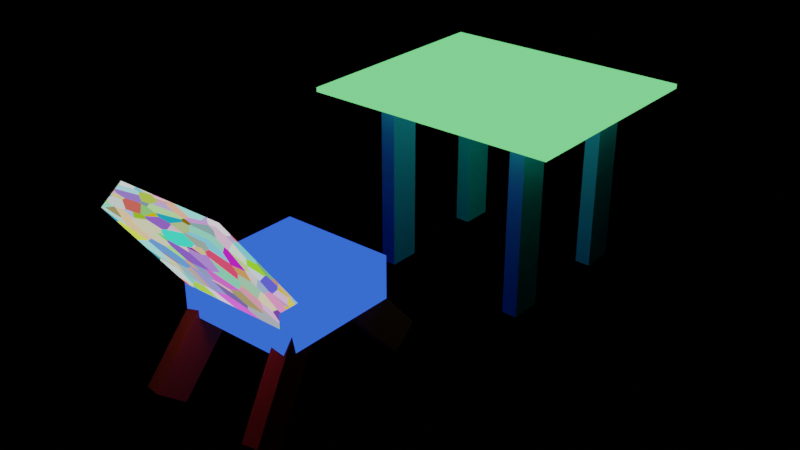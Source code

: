 # Source: stol.blend  (saved by Blender 2.90.8; exported with 4.5.12 LTS)
import bpy
from mathutils import Matrix  # noqa: F401  (used for matrix-valued properties, if any)

bpy.ops.wm.read_factory_settings(use_empty=True)
scene = bpy.context.scene
scene.name = 'Scene'

# ---- collections
col_collection = bpy.data.collections.new('Collection'); scene.collection.children.link(col_collection)

# ---- materials (node trees are filled in below, after node groups)
mat_material = bpy.data.materials.new('Material')
mat_material.alpha_threshold = 0.0
mat_material.use_transparent_shadow = False
mat_material.line_color = (0.0, 0.0, 0.0, 1.0)
mat_material_001 = bpy.data.materials.new('Material.001')
mat_material_001.alpha_threshold = 0.0
mat_material_001.use_transparent_shadow = False
mat_material_001.line_color = (0.0, 0.0, 0.0, 1.0)
mat_material_002 = bpy.data.materials.new('Material.002')
mat_material_002.alpha_threshold = 0.0
mat_material_002.use_transparent_shadow = False
mat_material_002.line_color = (0.0, 0.0, 0.0, 1.0)
mat_material_003 = bpy.data.materials.new('Material.003')
mat_material_003.alpha_threshold = 0.0
mat_material_003.use_transparent_shadow = False
mat_material_003.line_color = (0.0, 0.0, 0.0, 1.0)
mat_material_004 = bpy.data.materials.new('Material.004')
mat_material_004.alpha_threshold = 0.0
mat_material_004.use_transparent_shadow = False
mat_material_004.line_color = (0.0, 0.0, 0.0, 1.0)
mat_material_005 = bpy.data.materials.new('Material.005')
mat_material_005.alpha_threshold = 0.0
mat_material_005.use_transparent_shadow = False
mat_material_005.line_color = (0.0, 0.0, 0.0, 1.0)
mat_material_006 = bpy.data.materials.new('Material.006')
mat_material_006.alpha_threshold = 0.0
mat_material_006.use_transparent_shadow = False
mat_material_006.line_color = (0.0, 0.0, 0.0, 1.0)
mat_material_007 = bpy.data.materials.new('Material.007')
mat_material_007.alpha_threshold = 0.0
mat_material_007.use_transparent_shadow = False
mat_material_007.line_color = (0.0, 0.0, 0.0, 1.0)
mat_material_008 = bpy.data.materials.new('Material.008')
mat_material_008.alpha_threshold = 0.0
mat_material_008.use_transparent_shadow = False
mat_material_008.line_color = (0.0, 0.0, 0.0, 1.0)
mat_material_009 = bpy.data.materials.new('Material.009')
mat_material_009.alpha_threshold = 0.0
mat_material_009.use_transparent_shadow = False
mat_material_009.line_color = (0.0, 0.0, 0.0, 1.0)
mat_material_010 = bpy.data.materials.new('Material.010')
mat_material_010.alpha_threshold = 0.0
mat_material_010.use_transparent_shadow = False
mat_material_010.line_color = (0.0, 0.0, 0.0, 1.0)

# ---- material node trees
mat_material.use_nodes = True; mat_material.node_tree.nodes.clear()
_N = mat_material.node_tree.nodes; _L = mat_material.node_tree.links
n0 = _N.new('ShaderNodeOutputMaterial'); n0.name = 'Material Output'; n0.location = (300, 300)
n1 = _N.new('ShaderNodeBsdfPrincipled'); n1.name = 'Principled BSDF'; n1.location = (10, 300)
n1.distribution = 'GGX'
n1.subsurface_method = 'BURLEY'
n1.inputs[0].default_value = (0.01093, 0.3036, 0.8, 1.0)
n1.inputs[2].default_value = 0.4
n1.inputs[3].default_value = 1.45
n1.inputs[27].default_value = (0.0, 0.0, 0.0, 1.0)
n1.inputs[28].default_value = 1.0
_L.new(n1.outputs[0], n0.inputs[0])
n0.is_active_output = True
mat_material_001.use_nodes = True; mat_material_001.node_tree.nodes.clear()
_N = mat_material_001.node_tree.nodes; _L = mat_material_001.node_tree.links
n0 = _N.new('ShaderNodeOutputMaterial'); n0.name = 'Material Output'; n0.location = (300, 300)
n1 = _N.new('ShaderNodeBsdfPrincipled'); n1.name = 'Principled BSDF'; n1.location = (10, 300)
n1.distribution = 'GGX'
n1.subsurface_method = 'BURLEY'
n1.inputs[0].default_value = (0.02671, 0.245, 0.8, 1.0)
n1.inputs[2].default_value = 0.4
n1.inputs[3].default_value = 1.45
n1.inputs[27].default_value = (0.0, 0.0, 0.0, 1.0)
n1.inputs[28].default_value = 1.0
_L.new(n1.outputs[0], n0.inputs[0])
n0.is_active_output = True
mat_material_002.use_nodes = True; mat_material_002.node_tree.nodes.clear()
_N = mat_material_002.node_tree.nodes; _L = mat_material_002.node_tree.links
n0 = _N.new('ShaderNodeOutputMaterial'); n0.name = 'Material Output'; n0.location = (300, 300)
n1 = _N.new('ShaderNodeBsdfPrincipled'); n1.name = 'Principled BSDF'; n1.location = (10, 300)
n1.distribution = 'GGX'
n1.subsurface_method = 'BURLEY'
n1.inputs[0].default_value = (0.03051, 0.2552, 0.8, 1.0)
n1.inputs[2].default_value = 0.4
n1.inputs[3].default_value = 1.45
n1.inputs[27].default_value = (0.0, 0.0, 0.0, 1.0)
n1.inputs[28].default_value = 1.0
_L.new(n1.outputs[0], n0.inputs[0])
n0.is_active_output = True
mat_material_003.use_nodes = True; mat_material_003.node_tree.nodes.clear()
_N = mat_material_003.node_tree.nodes; _L = mat_material_003.node_tree.links
n0 = _N.new('ShaderNodeOutputMaterial'); n0.name = 'Material Output'; n0.location = (300, 300)
n1 = _N.new('ShaderNodeBsdfPrincipled'); n1.name = 'Principled BSDF'; n1.location = (10, 300)
n1.distribution = 'GGX'
n1.subsurface_method = 'BURLEY'
n1.inputs[0].default_value = (0.008044, 0.3274, 0.8, 1.0)
n1.inputs[2].default_value = 0.4
n1.inputs[3].default_value = 1.45
n1.inputs[27].default_value = (0.0, 0.0, 0.0, 1.0)
n1.inputs[28].default_value = 1.0
_L.new(n1.outputs[0], n0.inputs[0])
n0.is_active_output = True
mat_material_004.use_nodes = True; mat_material_004.node_tree.nodes.clear()
_N = mat_material_004.node_tree.nodes; _L = mat_material_004.node_tree.links
n0 = _N.new('ShaderNodeOutputMaterial'); n0.name = 'Material Output'; n0.location = (300, 300)
n1 = _N.new('ShaderNodeBackground'); n1.name = 'Фон'; n1.location = (10, 300)
n2 = _N.new('ShaderNodeTexVoronoi'); n2.name = 'Текстура Вороного'; n2.location = (-190, 275)
_L.new(n1.outputs[0], n0.inputs[0])
_L.new(n2.outputs[1], n1.inputs[0])
n0.is_active_output = True
mat_material_005.use_nodes = True; mat_material_005.node_tree.nodes.clear()
_N = mat_material_005.node_tree.nodes; _L = mat_material_005.node_tree.links
n0 = _N.new('ShaderNodeOutputMaterial'); n0.name = 'Material Output'; n0.location = (300, 300)
n1 = _N.new('ShaderNodeBsdfPrincipled'); n1.name = 'Principled BSDF'; n1.location = (10, 300)
n1.distribution = 'GGX'
n1.subsurface_method = 'BURLEY'
n1.inputs[0].default_value = (0.8, 0.01997, 0.04007, 1.0)
n1.inputs[2].default_value = 0.4
n1.inputs[3].default_value = 1.45
n1.inputs[27].default_value = (0.0, 0.0, 0.0, 1.0)
n1.inputs[28].default_value = 1.0
_L.new(n1.outputs[0], n0.inputs[0])
n0.is_active_output = True
mat_material_006.use_nodes = True; mat_material_006.node_tree.nodes.clear()
_N = mat_material_006.node_tree.nodes; _L = mat_material_006.node_tree.links
n0 = _N.new('ShaderNodeOutputMaterial'); n0.name = 'Material Output'; n0.location = (300, 300)
n1 = _N.new('ShaderNodeBsdfPrincipled'); n1.name = 'Principled BSDF'; n1.location = (10, 300)
n1.distribution = 'GGX'
n1.subsurface_method = 'BURLEY'
n1.inputs[0].default_value = (0.8, 0.08295, 0.05441, 1.0)
n1.inputs[2].default_value = 0.4
n1.inputs[3].default_value = 1.45
n1.inputs[27].default_value = (0.0, 0.0, 0.0, 1.0)
n1.inputs[28].default_value = 1.0
_L.new(n1.outputs[0], n0.inputs[0])
n0.is_active_output = True
mat_material_007.use_nodes = True; mat_material_007.node_tree.nodes.clear()
_N = mat_material_007.node_tree.nodes; _L = mat_material_007.node_tree.links
n0 = _N.new('ShaderNodeOutputMaterial'); n0.name = 'Material Output'; n0.location = (300, 300)
n1 = _N.new('ShaderNodeBsdfPrincipled'); n1.name = 'Principled BSDF'; n1.location = (10, 300)
n1.distribution = 'GGX'
n1.subsurface_method = 'BURLEY'
n1.inputs[0].default_value = (0.8, 0.05539, 0.03334, 1.0)
n1.inputs[2].default_value = 0.4
n1.inputs[3].default_value = 1.45
n1.inputs[27].default_value = (0.0, 0.0, 0.0, 1.0)
n1.inputs[28].default_value = 1.0
_L.new(n1.outputs[0], n0.inputs[0])
n0.is_active_output = True
mat_material_008.use_nodes = True; mat_material_008.node_tree.nodes.clear()
_N = mat_material_008.node_tree.nodes; _L = mat_material_008.node_tree.links
n0 = _N.new('ShaderNodeOutputMaterial'); n0.name = 'Material Output'; n0.location = (300, 300)
n1 = _N.new('ShaderNodeBsdfPrincipled'); n1.name = 'Principled BSDF'; n1.location = (10, 300)
n1.distribution = 'GGX'
n1.subsurface_method = 'BURLEY'
n1.inputs[0].default_value = (0.8, 0.03852, 0.0311, 1.0)
n1.inputs[2].default_value = 0.4
n1.inputs[3].default_value = 1.45
n1.inputs[27].default_value = (0.0, 0.0, 0.0, 1.0)
n1.inputs[28].default_value = 1.0
_L.new(n1.outputs[0], n0.inputs[0])
n0.is_active_output = True
mat_material_009.use_nodes = True; mat_material_009.node_tree.nodes.clear()
_N = mat_material_009.node_tree.nodes; _L = mat_material_009.node_tree.links
n0 = _N.new('ShaderNodeOutputMaterial'); n0.name = 'Material Output'; n0.location = (300, 300)
n1 = _N.new('ShaderNodeBackground'); n1.name = 'Фон'; n1.location = (10, 300)
n1.inputs[0].default_value = (0.03493, 0.1259, 1.0, 1.0)
n2 = _N.new('ShaderNodeTexVoronoi'); n2.name = 'Текстура Вороного'; n2.location = (-190, 275)
_L.new(n1.outputs[0], n0.inputs[0])
n0.is_active_output = True
mat_material_010.use_nodes = True; mat_material_010.node_tree.nodes.clear()
_N = mat_material_010.node_tree.nodes; _L = mat_material_010.node_tree.links
n0 = _N.new('ShaderNodeOutputMaterial'); n0.name = 'Material Output'; n0.location = (300, 300)
n1 = _N.new('ShaderNodeBackground'); n1.name = 'Фон'; n1.location = (10, 300)
n1.inputs[0].default_value = (0.1987, 1.0, 0.2756, 1.0)
_L.new(n1.outputs[0], n0.inputs[0])
n0.is_active_output = True

# ---- world
world_world = bpy.data.worlds.new('World'); scene.world = world_world
world_world.use_nodes = True; world_world.node_tree.nodes.clear()
_N = world_world.node_tree.nodes; _L = world_world.node_tree.links
n0 = _N.new('ShaderNodeOutputWorld'); n0.name = 'World Output'; n0.location = (300, 300)
n1 = _N.new('ShaderNodeBsdfToon'); n1.name = 'Toon BSDF'; n1.location = (10, 300)
n1.inputs[0].default_value = (1.0, 1.0, 1.0, 1.0)
n2 = _N.new('ShaderNodeBackground'); n2.name = 'Фон'; n2.location = (110, 275)
_L.new(n1.outputs[0], n0.inputs[0])
_L.new(n2.outputs[0], n0.inputs[1])
n0.is_active_output = True
world_world.use_eevee_finite_volume = True
world_world.color = (0.05088, 0.05088, 0.05088)
world_world.use_sun_shadow = False
world_world.sun_shadow_jitter_overblur = 0.0

# ---- meshes
me_cube = bpy.data.meshes.new('Cube')
me_cube.from_pydata([(1.0, 1.0, 1.0), (1.0, 1.0, -1.0), (1.0, -1.0, 1.0), (1.0, -1.0, -1.0), (-1.0, 1.0, 1.0), (-1.0, 1.0, -1.0), (-1.0, -1.0, 1.0), (-1.0, -1.0, -1.0)], [], [(0, 4, 6, 2), (3, 2, 6, 7), (7, 6, 4, 5), (5, 1, 3, 7), (1, 0, 2, 3), (5, 4, 0, 1)])
_uv = me_cube.uv_layers.new(name='UVMap')
_uv.uv.foreach_set('vector', [0.625, 0.5, 0.875, 0.5, 0.875, 0.75, 0.625, 0.75, 0.375, 0.75, 0.625, 0.75, 0.625, 1.0, 0.375, 1.0, 0.375, 0.0, 0.625, 0.0, 0.625, 0.25, 0.375, 0.25, 0.125, 0.5, 0.375, 0.5, 0.375, 0.75, 0.125, 0.75, 0.375, 0.5, 0.625, 0.5, 0.625, 0.75, 0.375, 0.75, 0.375, 0.25, 0.625, 0.25, 0.625, 0.5, 0.375, 0.5])
me_cube.materials.append(mat_material)
me_cube.use_remesh_preserve_volume = False
me_cube.use_remesh_preserve_attributes = False
me_cube.use_mirror_vertex_groups = False
me_cube.update()
me_cube_001 = bpy.data.meshes.new('Cube.001')
me_cube_001.from_pydata([(1.0, 1.0, 1.0), (1.0, 1.0, -1.0), (1.0, -1.0, 1.0), (1.0, -1.0, -1.0), (-1.0, 1.0, 1.0), (-1.0, 1.0, -1.0), (-1.0, -1.0, 1.0), (-1.0, -1.0, -1.0)], [], [(0, 4, 6, 2), (3, 2, 6, 7), (7, 6, 4, 5), (5, 1, 3, 7), (1, 0, 2, 3), (5, 4, 0, 1)])
_uv = me_cube_001.uv_layers.new(name='UVMap')
_uv.uv.foreach_set('vector', [0.625, 0.5, 0.875, 0.5, 0.875, 0.75, 0.625, 0.75, 0.375, 0.75, 0.625, 0.75, 0.625, 1.0, 0.375, 1.0, 0.375, 0.0, 0.625, 0.0, 0.625, 0.25, 0.375, 0.25, 0.125, 0.5, 0.375, 0.5, 0.375, 0.75, 0.125, 0.75, 0.375, 0.5, 0.625, 0.5, 0.625, 0.75, 0.375, 0.75, 0.375, 0.25, 0.625, 0.25, 0.625, 0.5, 0.375, 0.5])
me_cube_001.materials.append(mat_material_001)
me_cube_001.use_remesh_preserve_volume = False
me_cube_001.use_remesh_preserve_attributes = False
me_cube_001.use_mirror_vertex_groups = False
me_cube_001.update()
me_cube_002 = bpy.data.meshes.new('Cube.002')
me_cube_002.from_pydata([(1.0, 1.0, 1.0), (1.0, 1.0, -1.0), (1.0, -1.0, 1.0), (1.0, -1.0, -1.0), (-1.0, 1.0, 1.0), (-1.0, 1.0, -1.0), (-1.0, -1.0, 1.0), (-1.0, -1.0, -1.0)], [], [(0, 4, 6, 2), (3, 2, 6, 7), (7, 6, 4, 5), (5, 1, 3, 7), (1, 0, 2, 3), (5, 4, 0, 1)])
_uv = me_cube_002.uv_layers.new(name='UVMap')
_uv.uv.foreach_set('vector', [0.625, 0.5, 0.875, 0.5, 0.875, 0.75, 0.625, 0.75, 0.375, 0.75, 0.625, 0.75, 0.625, 1.0, 0.375, 1.0, 0.375, 0.0, 0.625, 0.0, 0.625, 0.25, 0.375, 0.25, 0.125, 0.5, 0.375, 0.5, 0.375, 0.75, 0.125, 0.75, 0.375, 0.5, 0.625, 0.5, 0.625, 0.75, 0.375, 0.75, 0.375, 0.25, 0.625, 0.25, 0.625, 0.5, 0.375, 0.5])
me_cube_002.materials.append(mat_material_002)
me_cube_002.use_remesh_preserve_volume = False
me_cube_002.use_remesh_preserve_attributes = False
me_cube_002.use_mirror_vertex_groups = False
me_cube_002.update()
me_cube_003 = bpy.data.meshes.new('Cube.003')
me_cube_003.from_pydata([(1.0, 1.0, 1.0), (1.0, 1.0, -1.0), (1.0, -1.0, 1.0), (1.0, -1.0, -1.0), (-1.0, 1.0, 1.0), (-1.0, 1.0, -1.0), (-1.0, -1.0, 1.0), (-1.0, -1.0, -1.0)], [], [(0, 4, 6, 2), (3, 2, 6, 7), (7, 6, 4, 5), (5, 1, 3, 7), (1, 0, 2, 3), (5, 4, 0, 1)])
_uv = me_cube_003.uv_layers.new(name='UVMap')
_uv.uv.foreach_set('vector', [0.625, 0.5, 0.875, 0.5, 0.875, 0.75, 0.625, 0.75, 0.375, 0.75, 0.625, 0.75, 0.625, 1.0, 0.375, 1.0, 0.375, 0.0, 0.625, 0.0, 0.625, 0.25, 0.375, 0.25, 0.125, 0.5, 0.375, 0.5, 0.375, 0.75, 0.125, 0.75, 0.375, 0.5, 0.625, 0.5, 0.625, 0.75, 0.375, 0.75, 0.375, 0.25, 0.625, 0.25, 0.625, 0.5, 0.375, 0.5])
me_cube_003.materials.append(mat_material_003)
me_cube_003.use_remesh_preserve_volume = False
me_cube_003.use_remesh_preserve_attributes = False
me_cube_003.use_mirror_vertex_groups = False
me_cube_003.update()
me_cube_004 = bpy.data.meshes.new('Cube.004')
me_cube_004.from_pydata([(1.0, 1.0, 1.0), (1.0, 1.0, -1.0), (1.0, -1.0, 1.0), (1.0, -1.0, -1.0), (-1.0, 1.0, 1.0), (-1.0, 1.0, -1.0), (-1.0, -1.0, 1.0), (-1.0, -1.0, -1.0)], [], [(0, 4, 6, 2), (3, 2, 6, 7), (7, 6, 4, 5), (5, 1, 3, 7), (1, 0, 2, 3), (5, 4, 0, 1)])
_uv = me_cube_004.uv_layers.new(name='UVMap')
_uv.uv.foreach_set('vector', [0.625, 0.5, 0.875, 0.5, 0.875, 0.75, 0.625, 0.75, 0.375, 0.75, 0.625, 0.75, 0.625, 1.0, 0.375, 1.0, 0.375, 0.0, 0.625, 0.0, 0.625, 0.25, 0.375, 0.25, 0.125, 0.5, 0.375, 0.5, 0.375, 0.75, 0.125, 0.75, 0.375, 0.5, 0.625, 0.5, 0.625, 0.75, 0.375, 0.75, 0.375, 0.25, 0.625, 0.25, 0.625, 0.5, 0.375, 0.5])
me_cube_004.materials.append(mat_material_004)
me_cube_004.use_remesh_preserve_volume = False
me_cube_004.use_remesh_preserve_attributes = False
me_cube_004.use_mirror_vertex_groups = False
me_cube_004.update()
me_cube_005 = bpy.data.meshes.new('Cube.005')
me_cube_005.from_pydata([(1.0, 1.0, 1.0), (1.0, 1.0, -1.0), (1.0, -1.0, 1.0), (1.0, -1.0, -1.0), (-1.0, 1.0, 1.0), (-1.0, 1.0, -1.0), (-1.0, -1.0, 1.0), (-1.0, -1.0, -1.0)], [], [(0, 4, 6, 2), (3, 2, 6, 7), (7, 6, 4, 5), (5, 1, 3, 7), (1, 0, 2, 3), (5, 4, 0, 1)])
_uv = me_cube_005.uv_layers.new(name='UVMap')
_uv.uv.foreach_set('vector', [0.625, 0.5, 0.875, 0.5, 0.875, 0.75, 0.625, 0.75, 0.375, 0.75, 0.625, 0.75, 0.625, 1.0, 0.375, 1.0, 0.375, 0.0, 0.625, 0.0, 0.625, 0.25, 0.375, 0.25, 0.125, 0.5, 0.375, 0.5, 0.375, 0.75, 0.125, 0.75, 0.375, 0.5, 0.625, 0.5, 0.625, 0.75, 0.375, 0.75, 0.375, 0.25, 0.625, 0.25, 0.625, 0.5, 0.375, 0.5])
me_cube_005.materials.append(mat_material_005)
me_cube_005.use_remesh_preserve_volume = False
me_cube_005.use_remesh_preserve_attributes = False
me_cube_005.use_mirror_vertex_groups = False
me_cube_005.update()
me_cube_006 = bpy.data.meshes.new('Cube.006')
me_cube_006.from_pydata([(1.0, 1.0, 1.0), (1.0, 1.0, -1.0), (1.0, -1.0, 1.0), (1.0, -1.0, -1.0), (-1.0, 1.0, 1.0), (-1.0, 1.0, -1.0), (-1.0, -1.0, 1.0), (-1.0, -1.0, -1.0)], [], [(0, 4, 6, 2), (3, 2, 6, 7), (7, 6, 4, 5), (5, 1, 3, 7), (1, 0, 2, 3), (5, 4, 0, 1)])
_uv = me_cube_006.uv_layers.new(name='UVMap')
_uv.uv.foreach_set('vector', [0.625, 0.5, 0.875, 0.5, 0.875, 0.75, 0.625, 0.75, 0.375, 0.75, 0.625, 0.75, 0.625, 1.0, 0.375, 1.0, 0.375, 0.0, 0.625, 0.0, 0.625, 0.25, 0.375, 0.25, 0.125, 0.5, 0.375, 0.5, 0.375, 0.75, 0.125, 0.75, 0.375, 0.5, 0.625, 0.5, 0.625, 0.75, 0.375, 0.75, 0.375, 0.25, 0.625, 0.25, 0.625, 0.5, 0.375, 0.5])
me_cube_006.materials.append(mat_material_006)
me_cube_006.use_remesh_preserve_volume = False
me_cube_006.use_remesh_preserve_attributes = False
me_cube_006.use_mirror_vertex_groups = False
me_cube_006.update()
me_cube_007 = bpy.data.meshes.new('Cube.007')
me_cube_007.from_pydata([(1.0, 1.0, 1.0), (1.0, 1.0, -1.0), (1.0, -1.0, 1.0), (1.0, -1.0, -1.0), (-1.0, 1.0, 1.0), (-1.0, 1.0, -1.0), (-1.0, -1.0, 1.0), (-1.0, -1.0, -1.0)], [], [(0, 4, 6, 2), (3, 2, 6, 7), (7, 6, 4, 5), (5, 1, 3, 7), (1, 0, 2, 3), (5, 4, 0, 1)])
_uv = me_cube_007.uv_layers.new(name='UVMap')
_uv.uv.foreach_set('vector', [0.625, 0.5, 0.875, 0.5, 0.875, 0.75, 0.625, 0.75, 0.375, 0.75, 0.625, 0.75, 0.625, 1.0, 0.375, 1.0, 0.375, 0.0, 0.625, 0.0, 0.625, 0.25, 0.375, 0.25, 0.125, 0.5, 0.375, 0.5, 0.375, 0.75, 0.125, 0.75, 0.375, 0.5, 0.625, 0.5, 0.625, 0.75, 0.375, 0.75, 0.375, 0.25, 0.625, 0.25, 0.625, 0.5, 0.375, 0.5])
me_cube_007.materials.append(mat_material_007)
me_cube_007.use_remesh_preserve_volume = False
me_cube_007.use_remesh_preserve_attributes = False
me_cube_007.use_mirror_vertex_groups = False
me_cube_007.update()
me_cube_008 = bpy.data.meshes.new('Cube.008')
me_cube_008.from_pydata([(1.0, 1.0, 1.0), (1.0, 1.0, -1.0), (1.0, -1.0, 1.0), (1.0, -1.0, -1.0), (-1.0, 1.0, 1.0), (-1.0, 1.0, -1.0), (-1.0, -1.0, 1.0), (-1.0, -1.0, -1.0)], [], [(0, 4, 6, 2), (3, 2, 6, 7), (7, 6, 4, 5), (5, 1, 3, 7), (1, 0, 2, 3), (5, 4, 0, 1)])
_uv = me_cube_008.uv_layers.new(name='UVMap')
_uv.uv.foreach_set('vector', [0.625, 0.5, 0.875, 0.5, 0.875, 0.75, 0.625, 0.75, 0.375, 0.75, 0.625, 0.75, 0.625, 1.0, 0.375, 1.0, 0.375, 0.0, 0.625, 0.0, 0.625, 0.25, 0.375, 0.25, 0.125, 0.5, 0.375, 0.5, 0.375, 0.75, 0.125, 0.75, 0.375, 0.5, 0.625, 0.5, 0.625, 0.75, 0.375, 0.75, 0.375, 0.25, 0.625, 0.25, 0.625, 0.5, 0.375, 0.5])
me_cube_008.materials.append(mat_material_008)
me_cube_008.use_remesh_preserve_volume = False
me_cube_008.use_remesh_preserve_attributes = False
me_cube_008.use_mirror_vertex_groups = False
me_cube_008.update()
me_cube_009 = bpy.data.meshes.new('Cube.009')
me_cube_009.from_pydata([(1.0, 1.0, 1.0), (1.0, 1.0, -1.0), (1.0, -1.0, 1.0), (1.0, -1.0, -1.0), (-1.0, 1.0, 1.0), (-1.0, 1.0, -1.0), (-1.0, -1.0, 1.0), (-1.0, -1.0, -1.0)], [], [(0, 4, 6, 2), (3, 2, 6, 7), (7, 6, 4, 5), (5, 1, 3, 7), (1, 0, 2, 3), (5, 4, 0, 1)])
_uv = me_cube_009.uv_layers.new(name='UVMap')
_uv.uv.foreach_set('vector', [0.625, 0.5, 0.875, 0.5, 0.875, 0.75, 0.625, 0.75, 0.375, 0.75, 0.625, 0.75, 0.625, 1.0, 0.375, 1.0, 0.375, 0.0, 0.625, 0.0, 0.625, 0.25, 0.375, 0.25, 0.125, 0.5, 0.375, 0.5, 0.375, 0.75, 0.125, 0.75, 0.375, 0.5, 0.625, 0.5, 0.625, 0.75, 0.375, 0.75, 0.375, 0.25, 0.625, 0.25, 0.625, 0.5, 0.375, 0.5])
me_cube_009.materials.append(mat_material_009)
me_cube_009.use_remesh_preserve_volume = False
me_cube_009.use_remesh_preserve_attributes = False
me_cube_009.use_mirror_vertex_groups = False
me_cube_009.update()
me_cube_010 = bpy.data.meshes.new('Cube.010')
me_cube_010.from_pydata([(1.0, 1.0, 1.0), (1.0, 1.0, -1.0), (1.0, -1.0, 1.0), (1.0, -1.0, -1.0), (-1.0, 1.0, 1.0), (-1.0, 1.0, -1.0), (-1.0, -1.0, 1.0), (-1.0, -1.0, -1.0)], [], [(0, 4, 6, 2), (3, 2, 6, 7), (7, 6, 4, 5), (5, 1, 3, 7), (1, 0, 2, 3), (5, 4, 0, 1)])
_uv = me_cube_010.uv_layers.new(name='UVMap')
_uv.uv.foreach_set('vector', [0.625, 0.5, 0.875, 0.5, 0.875, 0.75, 0.625, 0.75, 0.375, 0.75, 0.625, 0.75, 0.625, 1.0, 0.375, 1.0, 0.375, 0.0, 0.625, 0.0, 0.625, 0.25, 0.375, 0.25, 0.125, 0.5, 0.375, 0.5, 0.375, 0.75, 0.125, 0.75, 0.375, 0.5, 0.625, 0.5, 0.625, 0.75, 0.375, 0.75, 0.375, 0.25, 0.625, 0.25, 0.625, 0.5, 0.375, 0.5])
me_cube_010.materials.append(mat_material_010)
me_cube_010.use_remesh_preserve_volume = False
me_cube_010.use_remesh_preserve_attributes = False
me_cube_010.use_mirror_vertex_groups = False
me_cube_010.update()

# ---- objects
ob_cube = bpy.data.objects.new('Cube', me_cube)
ob_cube_001 = bpy.data.objects.new('Cube.001', me_cube_001)
ob_cube_002 = bpy.data.objects.new('Cube.002', me_cube_002)
ob_cube_003 = bpy.data.objects.new('Cube.003', me_cube_003)
ob_cube_004 = bpy.data.objects.new('Cube.004', me_cube_004)
ob_cube_005 = bpy.data.objects.new('Cube.005', me_cube_005)
ob_cube_006 = bpy.data.objects.new('Cube.006', me_cube_006)
ob_cube_007 = bpy.data.objects.new('Cube.007', me_cube_007)
ob_cube_008 = bpy.data.objects.new('Cube.008', me_cube_008)
ob_cube_009 = bpy.data.objects.new('Cube.009', me_cube_009)
ob_cube_010 = bpy.data.objects.new('Cube.010', me_cube_010)

# ---- transforms, parenting, visibility, modifiers, constraints
ob_cube.location = (0.0, 0.631, 0.92)
ob_cube.scale = (0.09, 0.19, 1.03)
ob_cube.lock_rotations_4d = False
ob_cube.empty_display_type = 'ARROWS'
ob_cube.lineart.crease_threshold = 0.0
ob_cube_001.location = (-1.774, 0.6874, 0.92)
ob_cube_001.scale = (0.09, 0.19, 1.03)
ob_cube_001.lock_rotations_4d = False
ob_cube_001.empty_display_type = 'ARROWS'
ob_cube_001.lineart.crease_threshold = 0.0
ob_cube_002.location = (0.0, 2.143, 0.92)
ob_cube_002.scale = (0.09, 0.19, 1.03)
ob_cube_002.lock_rotations_4d = False
ob_cube_002.empty_display_type = 'ARROWS'
ob_cube_002.lineart.crease_threshold = 0.0
ob_cube_003.location = (-1.774, 2.142, 0.92)
ob_cube_003.scale = (0.09, 0.19, 1.03)
ob_cube_003.lock_rotations_4d = False
ob_cube_003.empty_display_type = 'ARROWS'
ob_cube_003.lineart.crease_threshold = 0.0
ob_cube_004.location = (-1.202, -2.664, 1.436)
ob_cube_004.rotation_euler = (-0.9392, -0.0, 0.0)
ob_cube_004.scale = (-0.6376, -0.8342, 0.1456)
ob_cube_004.lock_rotations_4d = False
ob_cube_004.empty_display_type = 'ARROWS'
ob_cube_004.lineart.crease_threshold = 0.0
ob_cube_005.location = (-1.774, -1.01, 0.3359)
ob_cube_005.rotation_euler = (0.7217, -0.0, 0.0)
ob_cube_005.scale = (0.09, 0.19, 0.65)
ob_cube_005.lock_rotations_4d = False
ob_cube_005.empty_display_type = 'ARROWS'
ob_cube_005.lineart.crease_threshold = 0.0
ob_cube_006.location = (-0.7218, -1.01, 0.3359)
ob_cube_006.rotation_euler = (0.7217, -0.0, 0.0)
ob_cube_006.scale = (0.09, 0.19, 0.65)
ob_cube_006.lock_rotations_4d = False
ob_cube_006.empty_display_type = 'ARROWS'
ob_cube_006.lineart.crease_threshold = 0.0
ob_cube_007.location = (-1.774, -2.431, 0.3111)
ob_cube_007.rotation_euler = (0.6502, 0.03276, 2.963)
ob_cube_007.scale = (0.09, 0.19, 0.65)
ob_cube_007.lock_rotations_4d = False
ob_cube_007.empty_display_type = 'ARROWS'
ob_cube_007.lineart.crease_threshold = 0.0
ob_cube_008.location = (-0.5914, -2.431, 0.3111)
ob_cube_008.rotation_euler = (0.6502, 0.03276, 3.309)
ob_cube_008.scale = (0.09, 0.19, 0.65)
ob_cube_008.lock_rotations_4d = False
ob_cube_008.empty_display_type = 'ARROWS'
ob_cube_008.lineart.crease_threshold = 0.0
ob_cube_009.location = (-1.201, -1.714, 0.7978)
ob_cube_009.scale = (-0.6676, -0.7242, 0.2456)
ob_cube_009.lock_rotations_4d = False
ob_cube_009.empty_display_type = 'ARROWS'
ob_cube_009.lineart.crease_threshold = 0.0
ob_cube_010.location = (-0.984, 1.465, 1.991)
ob_cube_010.scale = (-1.518, -1.334, 0.02558)
ob_cube_010.lock_rotations_4d = False
ob_cube_010.empty_display_type = 'ARROWS'
ob_cube_010.lineart.crease_threshold = 0.0

# ---- collection membership
col_collection.objects.link(ob_cube)
col_collection.objects.link(ob_cube_001)
col_collection.objects.link(ob_cube_002)
col_collection.objects.link(ob_cube_003)
col_collection.objects.link(ob_cube_004)
col_collection.objects.link(ob_cube_005)
col_collection.objects.link(ob_cube_006)
col_collection.objects.link(ob_cube_007)
col_collection.objects.link(ob_cube_008)
col_collection.objects.link(ob_cube_009)
col_collection.objects.link(ob_cube_010)

# ---- scene / render settings (as saved in the file)
scene.frame_start = 1; scene.frame_end = 250; scene.frame_set(1)
scene.render.engine = 'BLENDER_EEVEE_NEXT'
scene.cycles.use_denoising = False
scene.cycles.samples = 128
scene.cycles.sampling_pattern = 'TABULATED_SOBOL'
scene.cycles.use_adaptive_sampling = False
scene.cycles.use_light_tree = False
scene.view_settings.view_transform = 'Filmic'
bpy.context.view_layer.update()

# ---- added for rendering (the .blend has no active camera): camera
cam_auto = bpy.data.cameras.new('AutoCamera')
cam_auto.lens = 50.0
cam_auto.sensor_width = 36.0
cam_auto.clip_end = 1000.0
ob_auto_camera = bpy.data.objects.new('AutoCamera', cam_auto)
scene.collection.objects.link(ob_auto_camera)
ob_auto_camera.location = (5.71668, -8.27811, 6.29636)
ob_auto_camera.rotation_euler = (1.09748, -7.21219e-08, 0.694738)
scene.camera = ob_auto_camera
bpy.context.view_layer.update()
